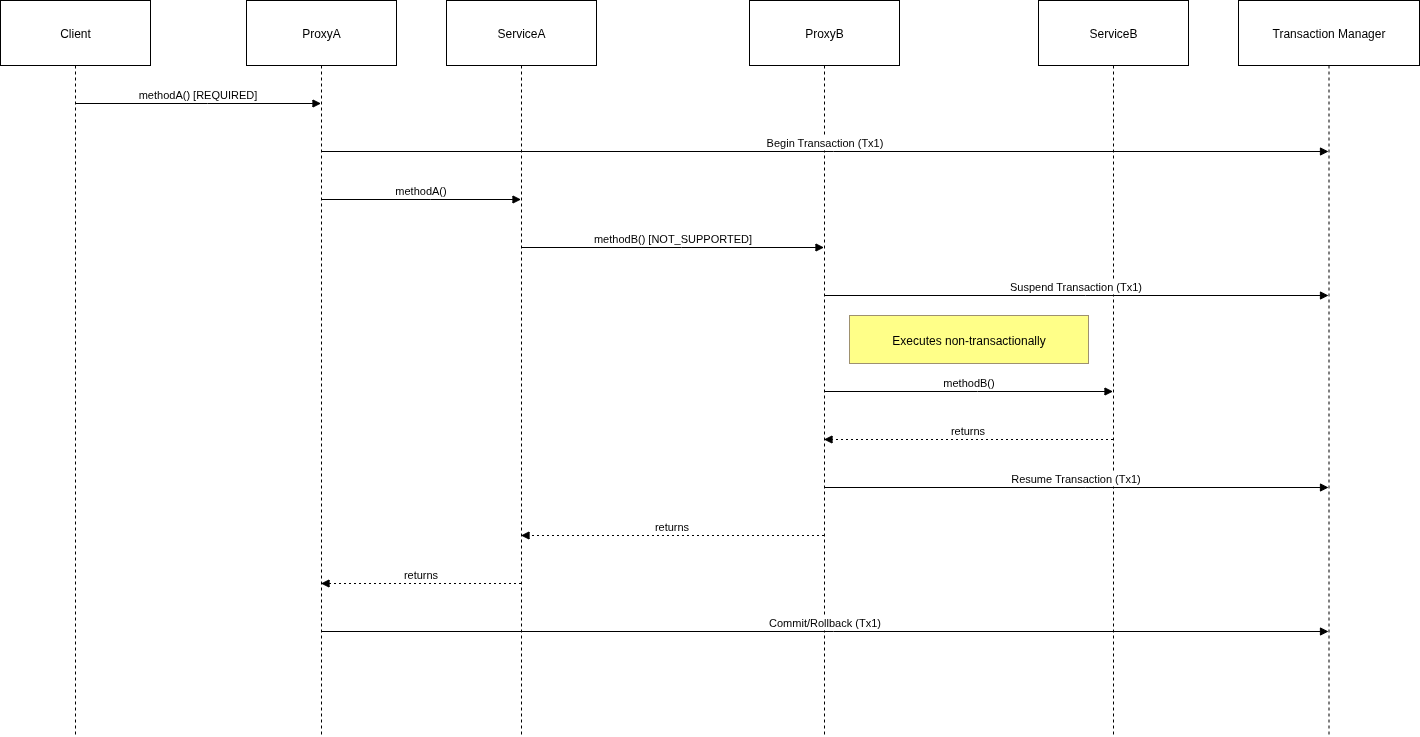

The diagram above was exported from draw.io. Its source (the exported page's mxGraphModel, read from the mxfile embedded in the PNG):
<mxGraphModel dx="1592" dy="628" grid="1" gridSize="10" guides="1" tooltips="1" connect="1" arrows="1" fold="1" page="1" pageScale="1" pageWidth="850" pageHeight="1100" math="0" shadow="0">
  <root>
    <mxCell id="0" />
    <mxCell id="1" parent="0" />
    <mxCell id="cxS3HpVququ7Rdn__diT-1" value="Client" style="shape=umlLifeline;perimeter=lifelinePerimeter;whiteSpace=wrap;container=1;dropTarget=0;collapsible=0;recursiveResize=0;outlineConnect=0;portConstraint=eastwest;newEdgeStyle={&quot;edgeStyle&quot;:&quot;elbowEdgeStyle&quot;,&quot;elbow&quot;:&quot;vertical&quot;,&quot;curved&quot;:0,&quot;rounded&quot;:0};size=65;" vertex="1" parent="1">
      <mxGeometry x="20" y="20" width="150" height="736" as="geometry" />
    </mxCell>
    <mxCell id="cxS3HpVququ7Rdn__diT-2" value="ProxyA" style="shape=umlLifeline;perimeter=lifelinePerimeter;whiteSpace=wrap;container=1;dropTarget=0;collapsible=0;recursiveResize=0;outlineConnect=0;portConstraint=eastwest;newEdgeStyle={&quot;edgeStyle&quot;:&quot;elbowEdgeStyle&quot;,&quot;elbow&quot;:&quot;vertical&quot;,&quot;curved&quot;:0,&quot;rounded&quot;:0};size=65;" vertex="1" parent="1">
      <mxGeometry x="266" y="20" width="150" height="736" as="geometry" />
    </mxCell>
    <mxCell id="cxS3HpVququ7Rdn__diT-3" value="ServiceA" style="shape=umlLifeline;perimeter=lifelinePerimeter;whiteSpace=wrap;container=1;dropTarget=0;collapsible=0;recursiveResize=0;outlineConnect=0;portConstraint=eastwest;newEdgeStyle={&quot;edgeStyle&quot;:&quot;elbowEdgeStyle&quot;,&quot;elbow&quot;:&quot;vertical&quot;,&quot;curved&quot;:0,&quot;rounded&quot;:0};size=65;" vertex="1" parent="1">
      <mxGeometry x="466" y="20" width="150" height="736" as="geometry" />
    </mxCell>
    <mxCell id="cxS3HpVququ7Rdn__diT-4" value="ProxyB" style="shape=umlLifeline;perimeter=lifelinePerimeter;whiteSpace=wrap;container=1;dropTarget=0;collapsible=0;recursiveResize=0;outlineConnect=0;portConstraint=eastwest;newEdgeStyle={&quot;edgeStyle&quot;:&quot;elbowEdgeStyle&quot;,&quot;elbow&quot;:&quot;vertical&quot;,&quot;curved&quot;:0,&quot;rounded&quot;:0};size=65;" vertex="1" parent="1">
      <mxGeometry x="769" y="20" width="150" height="736" as="geometry" />
    </mxCell>
    <mxCell id="cxS3HpVququ7Rdn__diT-5" value="ServiceB" style="shape=umlLifeline;perimeter=lifelinePerimeter;whiteSpace=wrap;container=1;dropTarget=0;collapsible=0;recursiveResize=0;outlineConnect=0;portConstraint=eastwest;newEdgeStyle={&quot;edgeStyle&quot;:&quot;elbowEdgeStyle&quot;,&quot;elbow&quot;:&quot;vertical&quot;,&quot;curved&quot;:0,&quot;rounded&quot;:0};size=65;" vertex="1" parent="1">
      <mxGeometry x="1058" y="20" width="150" height="736" as="geometry" />
    </mxCell>
    <mxCell id="cxS3HpVququ7Rdn__diT-6" value="Transaction Manager" style="shape=umlLifeline;perimeter=lifelinePerimeter;whiteSpace=wrap;container=1;dropTarget=0;collapsible=0;recursiveResize=0;outlineConnect=0;portConstraint=eastwest;newEdgeStyle={&quot;edgeStyle&quot;:&quot;elbowEdgeStyle&quot;,&quot;elbow&quot;:&quot;vertical&quot;,&quot;curved&quot;:0,&quot;rounded&quot;:0};size=65;" vertex="1" parent="1">
      <mxGeometry x="1258" y="20" width="181" height="736" as="geometry" />
    </mxCell>
    <mxCell id="cxS3HpVququ7Rdn__diT-7" value="methodA() [REQUIRED]" style="verticalAlign=bottom;edgeStyle=elbowEdgeStyle;elbow=vertical;curved=0;rounded=0;endArrow=block;" edge="1" parent="1" source="cxS3HpVququ7Rdn__diT-1" target="cxS3HpVququ7Rdn__diT-2">
      <mxGeometry relative="1" as="geometry">
        <Array as="points">
          <mxPoint x="227" y="123" />
        </Array>
      </mxGeometry>
    </mxCell>
    <mxCell id="cxS3HpVququ7Rdn__diT-8" value="Begin Transaction (Tx1)" style="verticalAlign=bottom;edgeStyle=elbowEdgeStyle;elbow=vertical;curved=0;rounded=0;endArrow=block;" edge="1" parent="1" source="cxS3HpVququ7Rdn__diT-2" target="cxS3HpVququ7Rdn__diT-6">
      <mxGeometry relative="1" as="geometry">
        <Array as="points">
          <mxPoint x="853" y="171" />
        </Array>
      </mxGeometry>
    </mxCell>
    <mxCell id="cxS3HpVququ7Rdn__diT-9" value="methodA()" style="verticalAlign=bottom;edgeStyle=elbowEdgeStyle;elbow=vertical;curved=0;rounded=0;endArrow=block;" edge="1" parent="1" source="cxS3HpVququ7Rdn__diT-2" target="cxS3HpVququ7Rdn__diT-3">
      <mxGeometry relative="1" as="geometry">
        <Array as="points">
          <mxPoint x="450" y="219" />
        </Array>
      </mxGeometry>
    </mxCell>
    <mxCell id="cxS3HpVququ7Rdn__diT-10" value="methodB() [NOT_SUPPORTED]" style="verticalAlign=bottom;edgeStyle=elbowEdgeStyle;elbow=vertical;curved=0;rounded=0;endArrow=block;" edge="1" parent="1" source="cxS3HpVququ7Rdn__diT-3" target="cxS3HpVququ7Rdn__diT-4">
      <mxGeometry relative="1" as="geometry">
        <Array as="points">
          <mxPoint x="701" y="267" />
        </Array>
      </mxGeometry>
    </mxCell>
    <mxCell id="cxS3HpVququ7Rdn__diT-11" value="Suspend Transaction (Tx1)" style="verticalAlign=bottom;edgeStyle=elbowEdgeStyle;elbow=vertical;curved=0;rounded=0;endArrow=block;" edge="1" parent="1" source="cxS3HpVququ7Rdn__diT-4" target="cxS3HpVququ7Rdn__diT-6">
      <mxGeometry relative="1" as="geometry">
        <Array as="points">
          <mxPoint x="1105" y="315" />
        </Array>
      </mxGeometry>
    </mxCell>
    <mxCell id="cxS3HpVququ7Rdn__diT-12" value="methodB()" style="verticalAlign=bottom;edgeStyle=elbowEdgeStyle;elbow=vertical;curved=0;rounded=0;endArrow=block;" edge="1" parent="1" source="cxS3HpVququ7Rdn__diT-4" target="cxS3HpVququ7Rdn__diT-5">
      <mxGeometry relative="1" as="geometry">
        <Array as="points">
          <mxPoint x="997" y="411" />
        </Array>
      </mxGeometry>
    </mxCell>
    <mxCell id="cxS3HpVququ7Rdn__diT-13" value="returns" style="verticalAlign=bottom;edgeStyle=elbowEdgeStyle;elbow=vertical;curved=0;rounded=0;dashed=1;dashPattern=2 3;endArrow=block;" edge="1" parent="1" source="cxS3HpVququ7Rdn__diT-5" target="cxS3HpVququ7Rdn__diT-4">
      <mxGeometry relative="1" as="geometry">
        <Array as="points">
          <mxPoint x="1000" y="459" />
        </Array>
      </mxGeometry>
    </mxCell>
    <mxCell id="cxS3HpVququ7Rdn__diT-14" value="Resume Transaction (Tx1)" style="verticalAlign=bottom;edgeStyle=elbowEdgeStyle;elbow=vertical;curved=0;rounded=0;endArrow=block;" edge="1" parent="1" source="cxS3HpVququ7Rdn__diT-4" target="cxS3HpVququ7Rdn__diT-6">
      <mxGeometry relative="1" as="geometry">
        <Array as="points">
          <mxPoint x="1105" y="507" />
        </Array>
      </mxGeometry>
    </mxCell>
    <mxCell id="cxS3HpVququ7Rdn__diT-15" value="returns" style="verticalAlign=bottom;edgeStyle=elbowEdgeStyle;elbow=vertical;curved=0;rounded=0;dashed=1;dashPattern=2 3;endArrow=block;" edge="1" parent="1" source="cxS3HpVququ7Rdn__diT-4" target="cxS3HpVququ7Rdn__diT-3">
      <mxGeometry relative="1" as="geometry">
        <Array as="points">
          <mxPoint x="704" y="555" />
        </Array>
      </mxGeometry>
    </mxCell>
    <mxCell id="cxS3HpVququ7Rdn__diT-16" value="returns" style="verticalAlign=bottom;edgeStyle=elbowEdgeStyle;elbow=vertical;curved=0;rounded=0;dashed=1;dashPattern=2 3;endArrow=block;" edge="1" parent="1" source="cxS3HpVququ7Rdn__diT-3" target="cxS3HpVququ7Rdn__diT-2">
      <mxGeometry relative="1" as="geometry">
        <Array as="points">
          <mxPoint x="453" y="603" />
        </Array>
      </mxGeometry>
    </mxCell>
    <mxCell id="cxS3HpVququ7Rdn__diT-17" value="Commit/Rollback (Tx1)" style="verticalAlign=bottom;edgeStyle=elbowEdgeStyle;elbow=vertical;curved=0;rounded=0;endArrow=block;" edge="1" parent="1" source="cxS3HpVququ7Rdn__diT-2" target="cxS3HpVququ7Rdn__diT-6">
      <mxGeometry relative="1" as="geometry">
        <Array as="points">
          <mxPoint x="853" y="651" />
        </Array>
      </mxGeometry>
    </mxCell>
    <mxCell id="cxS3HpVququ7Rdn__diT-18" value="Executes non-transactionally" style="fillColor=#ffff88;strokeColor=#9E916F;" vertex="1" parent="1">
      <mxGeometry x="869" y="335" width="239" height="48" as="geometry" />
    </mxCell>
  </root>
</mxGraphModel>